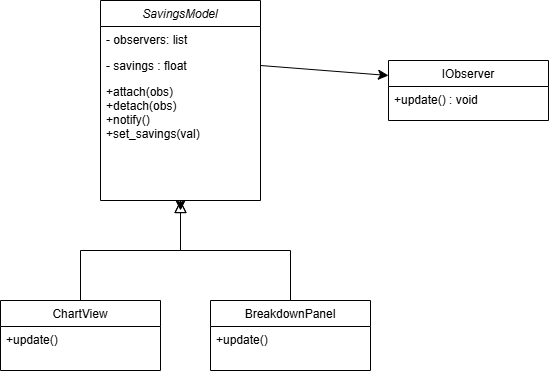

The diagram above was exported from draw.io. Its source (the exported page's mxGraphModel, read from the mxfile embedded in the PNG):
<mxGraphModel dx="514" dy="579" grid="1" gridSize="10" guides="1" tooltips="1" connect="1" arrows="1" fold="1" page="1" pageScale="1" pageWidth="827" pageHeight="1169" math="0" shadow="0">
  <root>
    <mxCell id="WIyWlLk6GJQsqaUBKTNV-0" />
    <mxCell id="WIyWlLk6GJQsqaUBKTNV-1" parent="WIyWlLk6GJQsqaUBKTNV-0" />
    <mxCell id="wxBFsGIZkAtY_xf_LzLS-1" style="edgeStyle=none;curved=1;rounded=0;orthogonalLoop=1;jettySize=auto;html=1;exitX=0.5;exitY=1;exitDx=0;exitDy=0;fontSize=12;startSize=8;endSize=8;" parent="WIyWlLk6GJQsqaUBKTNV-1" source="zkfFHV4jXpPFQw0GAbJ--0" edge="1">
      <mxGeometry relative="1" as="geometry">
        <mxPoint x="300" y="270" as="targetPoint" />
      </mxGeometry>
    </mxCell>
    <mxCell id="zkfFHV4jXpPFQw0GAbJ--0" value="SavingsModel" style="swimlane;fontStyle=2;align=center;verticalAlign=top;childLayout=stackLayout;horizontal=1;startSize=26;horizontalStack=0;resizeParent=1;resizeLast=0;collapsible=1;marginBottom=0;rounded=0;shadow=0;strokeWidth=1;" parent="WIyWlLk6GJQsqaUBKTNV-1" vertex="1">
      <mxGeometry x="220" y="60" width="160" height="200" as="geometry">
        <mxRectangle x="230" y="140" width="160" height="26" as="alternateBounds" />
      </mxGeometry>
    </mxCell>
    <mxCell id="zkfFHV4jXpPFQw0GAbJ--1" value="- observers: list&#10;" style="text;align=left;verticalAlign=top;spacingLeft=4;spacingRight=4;overflow=hidden;rotatable=0;points=[[0,0.5],[1,0.5]];portConstraint=eastwest;" parent="zkfFHV4jXpPFQw0GAbJ--0" vertex="1">
      <mxGeometry y="26" width="160" height="26" as="geometry" />
    </mxCell>
    <mxCell id="zkfFHV4jXpPFQw0GAbJ--2" value="- savings : float" style="text;align=left;verticalAlign=top;spacingLeft=4;spacingRight=4;overflow=hidden;rotatable=0;points=[[0,0.5],[1,0.5]];portConstraint=eastwest;rounded=0;shadow=0;html=0;" parent="zkfFHV4jXpPFQw0GAbJ--0" vertex="1">
      <mxGeometry y="52" width="160" height="26" as="geometry" />
    </mxCell>
    <mxCell id="zkfFHV4jXpPFQw0GAbJ--5" value="+attach(obs)&#10;+detach(obs)&#10;+notify() &#10;+set_savings(val)" style="text;align=left;verticalAlign=top;spacingLeft=4;spacingRight=4;overflow=hidden;rotatable=0;points=[[0,0.5],[1,0.5]];portConstraint=eastwest;" parent="zkfFHV4jXpPFQw0GAbJ--0" vertex="1">
      <mxGeometry y="78" width="160" height="122" as="geometry" />
    </mxCell>
    <mxCell id="zkfFHV4jXpPFQw0GAbJ--6" value="ChartView" style="swimlane;fontStyle=0;align=center;verticalAlign=top;childLayout=stackLayout;horizontal=1;startSize=26;horizontalStack=0;resizeParent=1;resizeLast=0;collapsible=1;marginBottom=0;rounded=0;shadow=0;strokeWidth=1;" parent="WIyWlLk6GJQsqaUBKTNV-1" vertex="1">
      <mxGeometry x="120" y="360" width="160" height="70" as="geometry">
        <mxRectangle x="130" y="380" width="160" height="26" as="alternateBounds" />
      </mxGeometry>
    </mxCell>
    <mxCell id="zkfFHV4jXpPFQw0GAbJ--7" value="+update()" style="text;align=left;verticalAlign=top;spacingLeft=4;spacingRight=4;overflow=hidden;rotatable=0;points=[[0,0.5],[1,0.5]];portConstraint=eastwest;" parent="zkfFHV4jXpPFQw0GAbJ--6" vertex="1">
      <mxGeometry y="26" width="160" height="26" as="geometry" />
    </mxCell>
    <mxCell id="zkfFHV4jXpPFQw0GAbJ--12" value="" style="endArrow=block;endSize=10;endFill=0;shadow=0;strokeWidth=1;rounded=0;curved=0;edgeStyle=elbowEdgeStyle;elbow=vertical;" parent="WIyWlLk6GJQsqaUBKTNV-1" source="zkfFHV4jXpPFQw0GAbJ--6" target="zkfFHV4jXpPFQw0GAbJ--0" edge="1">
      <mxGeometry width="160" relative="1" as="geometry">
        <mxPoint x="200" y="203" as="sourcePoint" />
        <mxPoint x="200" y="203" as="targetPoint" />
      </mxGeometry>
    </mxCell>
    <mxCell id="zkfFHV4jXpPFQw0GAbJ--13" value="BreakdownPanel" style="swimlane;fontStyle=0;align=center;verticalAlign=top;childLayout=stackLayout;horizontal=1;startSize=26;horizontalStack=0;resizeParent=1;resizeLast=0;collapsible=1;marginBottom=0;rounded=0;shadow=0;strokeWidth=1;" parent="WIyWlLk6GJQsqaUBKTNV-1" vertex="1">
      <mxGeometry x="330" y="360" width="160" height="70" as="geometry">
        <mxRectangle x="340" y="380" width="170" height="26" as="alternateBounds" />
      </mxGeometry>
    </mxCell>
    <mxCell id="zkfFHV4jXpPFQw0GAbJ--14" value="+update()" style="text;align=left;verticalAlign=top;spacingLeft=4;spacingRight=4;overflow=hidden;rotatable=0;points=[[0,0.5],[1,0.5]];portConstraint=eastwest;" parent="zkfFHV4jXpPFQw0GAbJ--13" vertex="1">
      <mxGeometry y="26" width="160" height="26" as="geometry" />
    </mxCell>
    <mxCell id="zkfFHV4jXpPFQw0GAbJ--16" value="" style="endArrow=block;endSize=10;endFill=0;shadow=0;strokeWidth=1;rounded=0;curved=0;edgeStyle=elbowEdgeStyle;elbow=vertical;" parent="WIyWlLk6GJQsqaUBKTNV-1" source="zkfFHV4jXpPFQw0GAbJ--13" target="zkfFHV4jXpPFQw0GAbJ--0" edge="1">
      <mxGeometry width="160" relative="1" as="geometry">
        <mxPoint x="210" y="373" as="sourcePoint" />
        <mxPoint x="310" y="271" as="targetPoint" />
      </mxGeometry>
    </mxCell>
    <mxCell id="zkfFHV4jXpPFQw0GAbJ--17" value="IObserver" style="swimlane;fontStyle=0;align=center;verticalAlign=top;childLayout=stackLayout;horizontal=1;startSize=26;horizontalStack=0;resizeParent=1;resizeLast=0;collapsible=1;marginBottom=0;rounded=0;shadow=0;strokeWidth=1;" parent="WIyWlLk6GJQsqaUBKTNV-1" vertex="1">
      <mxGeometry x="508" y="120" width="160" height="60" as="geometry">
        <mxRectangle x="550" y="140" width="160" height="26" as="alternateBounds" />
      </mxGeometry>
    </mxCell>
    <mxCell id="zkfFHV4jXpPFQw0GAbJ--18" value="+update() : void" style="text;align=left;verticalAlign=top;spacingLeft=4;spacingRight=4;overflow=hidden;rotatable=0;points=[[0,0.5],[1,0.5]];portConstraint=eastwest;" parent="zkfFHV4jXpPFQw0GAbJ--17" vertex="1">
      <mxGeometry y="26" width="160" height="26" as="geometry" />
    </mxCell>
    <mxCell id="wxBFsGIZkAtY_xf_LzLS-5" style="edgeStyle=none;curved=1;rounded=0;orthogonalLoop=1;jettySize=auto;html=1;exitX=1;exitY=0.5;exitDx=0;exitDy=0;entryX=0;entryY=0.25;entryDx=0;entryDy=0;fontSize=12;startSize=8;endSize=8;" parent="WIyWlLk6GJQsqaUBKTNV-1" source="zkfFHV4jXpPFQw0GAbJ--2" target="zkfFHV4jXpPFQw0GAbJ--17" edge="1">
      <mxGeometry relative="1" as="geometry" />
    </mxCell>
  </root>
</mxGraphModel>